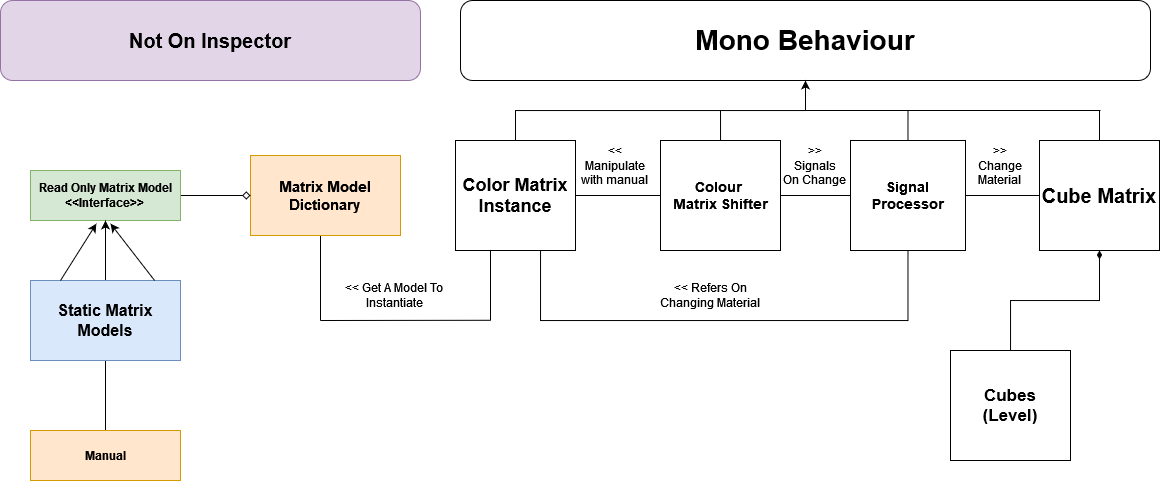

The diagram above was exported from draw.io. Its source (the exported page's mxGraphModel, read from the mxfile embedded in the PNG):
<mxGraphModel dx="1147" dy="715" grid="1" gridSize="10" guides="1" tooltips="1" connect="1" arrows="1" fold="1" page="1" pageScale="1" pageWidth="1169" pageHeight="827" math="0" shadow="0">
  <root>
    <mxCell id="WIyWlLk6GJQsqaUBKTNV-0" />
    <mxCell id="WIyWlLk6GJQsqaUBKTNV-1" parent="WIyWlLk6GJQsqaUBKTNV-0" />
    <mxCell id="b6auqr88X2530byy-Ylc-60" value="&lt;font size=&quot;1&quot;&gt;&lt;b style=&quot;font-size: 28px;&quot;&gt;Mono Behaviour&lt;/b&gt;&lt;/font&gt;" style="rounded=1;whiteSpace=wrap;html=1;" vertex="1" parent="WIyWlLk6GJQsqaUBKTNV-1">
      <mxGeometry x="470" y="20" width="690" height="80" as="geometry" />
    </mxCell>
    <mxCell id="b6auqr88X2530byy-Ylc-77" style="edgeStyle=orthogonalEdgeStyle;rounded=0;orthogonalLoop=1;jettySize=auto;html=1;endArrow=none;endFill=0;" edge="1" parent="WIyWlLk6GJQsqaUBKTNV-1" source="b6auqr88X2530byy-Ylc-61">
      <mxGeometry relative="1" as="geometry">
        <mxPoint x="730" y="130" as="targetPoint" />
      </mxGeometry>
    </mxCell>
    <mxCell id="b6auqr88X2530byy-Ylc-82" style="edgeStyle=orthogonalEdgeStyle;rounded=0;orthogonalLoop=1;jettySize=auto;html=1;entryX=0;entryY=0.5;entryDx=0;entryDy=0;endArrow=none;endFill=0;" edge="1" parent="WIyWlLk6GJQsqaUBKTNV-1" source="b6auqr88X2530byy-Ylc-61" target="b6auqr88X2530byy-Ylc-63">
      <mxGeometry relative="1" as="geometry" />
    </mxCell>
    <mxCell id="b6auqr88X2530byy-Ylc-61" value="&lt;div&gt;&lt;b&gt;&lt;font style=&quot;font-size: 14px;&quot;&gt;Colour&amp;nbsp;&lt;/font&gt;&lt;/b&gt;&lt;/div&gt;&lt;div&gt;&lt;b&gt;&lt;font style=&quot;font-size: 14px;&quot;&gt;Matrix Shifter&lt;/font&gt;&lt;/b&gt;&lt;/div&gt;" style="rounded=0;whiteSpace=wrap;html=1;" vertex="1" parent="WIyWlLk6GJQsqaUBKTNV-1">
      <mxGeometry x="670" y="160" width="120" height="110" as="geometry" />
    </mxCell>
    <mxCell id="b6auqr88X2530byy-Ylc-66" style="edgeStyle=orthogonalEdgeStyle;rounded=0;orthogonalLoop=1;jettySize=auto;html=1;exitX=0.5;exitY=0;exitDx=0;exitDy=0;entryX=0.5;entryY=1;entryDx=0;entryDy=0;" edge="1" parent="WIyWlLk6GJQsqaUBKTNV-1" source="b6auqr88X2530byy-Ylc-62" target="b6auqr88X2530byy-Ylc-60">
      <mxGeometry relative="1" as="geometry">
        <Array as="points">
          <mxPoint x="525" y="130" />
          <mxPoint x="815" y="130" />
        </Array>
      </mxGeometry>
    </mxCell>
    <mxCell id="b6auqr88X2530byy-Ylc-75" style="edgeStyle=orthogonalEdgeStyle;rounded=0;orthogonalLoop=1;jettySize=auto;html=1;endArrow=none;endFill=0;" edge="1" parent="WIyWlLk6GJQsqaUBKTNV-1" source="b6auqr88X2530byy-Ylc-62" target="b6auqr88X2530byy-Ylc-61">
      <mxGeometry relative="1" as="geometry" />
    </mxCell>
    <mxCell id="b6auqr88X2530byy-Ylc-103" style="edgeStyle=orthogonalEdgeStyle;rounded=0;orthogonalLoop=1;jettySize=auto;html=1;endArrow=none;endFill=0;" edge="1" parent="WIyWlLk6GJQsqaUBKTNV-1">
      <mxGeometry relative="1" as="geometry">
        <mxPoint x="500" y="340" as="targetPoint" />
        <mxPoint x="500" y="260" as="sourcePoint" />
      </mxGeometry>
    </mxCell>
    <mxCell id="b6auqr88X2530byy-Ylc-62" value="&lt;font style=&quot;font-size: 18px;&quot;&gt;&lt;b&gt;Color Matrix Instance&lt;/b&gt;&lt;/font&gt;" style="rounded=0;whiteSpace=wrap;html=1;" vertex="1" parent="WIyWlLk6GJQsqaUBKTNV-1">
      <mxGeometry x="465" y="160" width="120" height="110" as="geometry" />
    </mxCell>
    <mxCell id="b6auqr88X2530byy-Ylc-78" style="edgeStyle=orthogonalEdgeStyle;rounded=0;orthogonalLoop=1;jettySize=auto;html=1;endArrow=none;endFill=0;" edge="1" parent="WIyWlLk6GJQsqaUBKTNV-1" source="b6auqr88X2530byy-Ylc-63">
      <mxGeometry relative="1" as="geometry">
        <mxPoint x="917.5" y="130" as="targetPoint" />
      </mxGeometry>
    </mxCell>
    <mxCell id="b6auqr88X2530byy-Ylc-81" style="edgeStyle=orthogonalEdgeStyle;rounded=0;orthogonalLoop=1;jettySize=auto;html=1;entryX=0.75;entryY=1;entryDx=0;entryDy=0;endArrow=none;endFill=0;" edge="1" parent="WIyWlLk6GJQsqaUBKTNV-1" source="b6auqr88X2530byy-Ylc-63" target="b6auqr88X2530byy-Ylc-62">
      <mxGeometry relative="1" as="geometry">
        <mxPoint x="918" y="340" as="targetPoint" />
        <Array as="points">
          <mxPoint x="918" y="340" />
          <mxPoint x="550" y="340" />
          <mxPoint x="550" y="270" />
        </Array>
      </mxGeometry>
    </mxCell>
    <mxCell id="b6auqr88X2530byy-Ylc-86" style="edgeStyle=orthogonalEdgeStyle;rounded=0;orthogonalLoop=1;jettySize=auto;html=1;entryX=0;entryY=0.5;entryDx=0;entryDy=0;endArrow=none;endFill=0;" edge="1" parent="WIyWlLk6GJQsqaUBKTNV-1" source="b6auqr88X2530byy-Ylc-63" target="b6auqr88X2530byy-Ylc-64">
      <mxGeometry relative="1" as="geometry" />
    </mxCell>
    <mxCell id="b6auqr88X2530byy-Ylc-63" value="&lt;font style=&quot;font-size: 14px;&quot;&gt;&lt;b&gt;Signal Processor&lt;/b&gt;&lt;/font&gt;" style="rounded=0;whiteSpace=wrap;html=1;" vertex="1" parent="WIyWlLk6GJQsqaUBKTNV-1">
      <mxGeometry x="860" y="160" width="115" height="110" as="geometry" />
    </mxCell>
    <mxCell id="b6auqr88X2530byy-Ylc-79" style="edgeStyle=orthogonalEdgeStyle;rounded=0;orthogonalLoop=1;jettySize=auto;html=1;endArrow=none;endFill=0;" edge="1" parent="WIyWlLk6GJQsqaUBKTNV-1" source="b6auqr88X2530byy-Ylc-64">
      <mxGeometry relative="1" as="geometry">
        <mxPoint x="1109" y="130" as="targetPoint" />
      </mxGeometry>
    </mxCell>
    <mxCell id="b6auqr88X2530byy-Ylc-64" value="&lt;b&gt;&lt;font style=&quot;font-size: 20px;&quot;&gt;Cube Matrix&lt;/font&gt;&lt;/b&gt;" style="rounded=0;whiteSpace=wrap;html=1;" vertex="1" parent="WIyWlLk6GJQsqaUBKTNV-1">
      <mxGeometry x="1049" y="160" width="120" height="110" as="geometry" />
    </mxCell>
    <mxCell id="b6auqr88X2530byy-Ylc-69" value="" style="endArrow=none;html=1;rounded=0;" edge="1" parent="WIyWlLk6GJQsqaUBKTNV-1">
      <mxGeometry width="50" height="50" relative="1" as="geometry">
        <mxPoint x="1110" y="130" as="sourcePoint" />
        <mxPoint x="810" y="130" as="targetPoint" />
      </mxGeometry>
    </mxCell>
    <mxCell id="b6auqr88X2530byy-Ylc-80" value="&lt;div&gt;&amp;lt;&amp;lt;&lt;/div&gt;&lt;div&gt;Manipulate&lt;/div&gt;&lt;div&gt;with manual&lt;br&gt;&lt;/div&gt;" style="text;html=1;strokeColor=none;fillColor=none;align=center;verticalAlign=middle;whiteSpace=wrap;rounded=0;" vertex="1" parent="WIyWlLk6GJQsqaUBKTNV-1">
      <mxGeometry x="590" y="150" width="70" height="70" as="geometry" />
    </mxCell>
    <mxCell id="b6auqr88X2530byy-Ylc-83" value="&lt;div&gt;&amp;gt;&amp;gt;&lt;/div&gt;&lt;div&gt;Signals&lt;/div&gt;&lt;div&gt;On Change&lt;br&gt;&lt;/div&gt;" style="text;html=1;strokeColor=none;fillColor=none;align=center;verticalAlign=middle;whiteSpace=wrap;rounded=0;" vertex="1" parent="WIyWlLk6GJQsqaUBKTNV-1">
      <mxGeometry x="790" y="150" width="70" height="70" as="geometry" />
    </mxCell>
    <mxCell id="b6auqr88X2530byy-Ylc-84" value="&lt;div&gt;&amp;gt;&amp;gt;&lt;br&gt;&lt;/div&gt;&lt;div&gt;Change&lt;/div&gt;&lt;div&gt;Material&lt;br&gt;&lt;/div&gt;" style="text;html=1;strokeColor=none;fillColor=none;align=center;verticalAlign=middle;whiteSpace=wrap;rounded=0;" vertex="1" parent="WIyWlLk6GJQsqaUBKTNV-1">
      <mxGeometry x="980" y="160" width="60" height="50" as="geometry" />
    </mxCell>
    <mxCell id="b6auqr88X2530byy-Ylc-85" value="&amp;lt;&amp;lt; Refers On Changing Material" style="text;html=1;strokeColor=none;fillColor=none;align=center;verticalAlign=middle;whiteSpace=wrap;rounded=0;" vertex="1" parent="WIyWlLk6GJQsqaUBKTNV-1">
      <mxGeometry x="660" y="300" width="120" height="30" as="geometry" />
    </mxCell>
    <mxCell id="b6auqr88X2530byy-Ylc-87" value="&lt;font style=&quot;font-size: 20px;&quot;&gt;&lt;b&gt;Not On Inspector&lt;br&gt;&lt;/b&gt;&lt;/font&gt;" style="rounded=1;whiteSpace=wrap;html=1;fillColor=#e1d5e7;strokeColor=#9673a6;" vertex="1" parent="WIyWlLk6GJQsqaUBKTNV-1">
      <mxGeometry x="10" y="20" width="420" height="80" as="geometry" />
    </mxCell>
    <mxCell id="b6auqr88X2530byy-Ylc-104" style="edgeStyle=orthogonalEdgeStyle;rounded=0;orthogonalLoop=1;jettySize=auto;html=1;endArrow=none;endFill=0;" edge="1" parent="WIyWlLk6GJQsqaUBKTNV-1">
      <mxGeometry relative="1" as="geometry">
        <mxPoint x="330" y="340" as="targetPoint" />
        <mxPoint x="330" y="255" as="sourcePoint" />
      </mxGeometry>
    </mxCell>
    <mxCell id="b6auqr88X2530byy-Ylc-92" value="&lt;b style=&quot;font-size: 15px;&quot;&gt;Matrix Model Dictionary&lt;br&gt;&lt;/b&gt;" style="rounded=0;whiteSpace=wrap;html=1;fillColor=#ffe6cc;strokeColor=#d79b00;" vertex="1" parent="WIyWlLk6GJQsqaUBKTNV-1">
      <mxGeometry x="260" y="175" width="150" height="80" as="geometry" />
    </mxCell>
    <mxCell id="b6auqr88X2530byy-Ylc-101" style="edgeStyle=orthogonalEdgeStyle;rounded=0;orthogonalLoop=1;jettySize=auto;html=1;entryX=0;entryY=0.5;entryDx=0;entryDy=0;endArrow=diamond;endFill=0;" edge="1" parent="WIyWlLk6GJQsqaUBKTNV-1" source="b6auqr88X2530byy-Ylc-93" target="b6auqr88X2530byy-Ylc-92">
      <mxGeometry relative="1" as="geometry" />
    </mxCell>
    <mxCell id="b6auqr88X2530byy-Ylc-93" value="&lt;div&gt;&lt;b&gt;Read Only Matrix Model&lt;/b&gt;&lt;/div&gt;&lt;div&gt;&lt;b&gt;&amp;lt;&amp;lt;Interface&amp;gt;&amp;gt;&lt;br&gt;&lt;/b&gt;&lt;/div&gt;" style="rounded=0;whiteSpace=wrap;html=1;fillColor=#d5e8d4;strokeColor=#82b366;" vertex="1" parent="WIyWlLk6GJQsqaUBKTNV-1">
      <mxGeometry x="40" y="190" width="150" height="50" as="geometry" />
    </mxCell>
    <mxCell id="b6auqr88X2530byy-Ylc-96" style="edgeStyle=orthogonalEdgeStyle;rounded=0;orthogonalLoop=1;jettySize=auto;html=1;entryX=0.5;entryY=1;entryDx=0;entryDy=0;" edge="1" parent="WIyWlLk6GJQsqaUBKTNV-1" source="b6auqr88X2530byy-Ylc-94" target="b6auqr88X2530byy-Ylc-93">
      <mxGeometry relative="1" as="geometry" />
    </mxCell>
    <mxCell id="b6auqr88X2530byy-Ylc-102" style="edgeStyle=orthogonalEdgeStyle;rounded=0;orthogonalLoop=1;jettySize=auto;html=1;entryX=0.5;entryY=0;entryDx=0;entryDy=0;endArrow=none;endFill=0;" edge="1" parent="WIyWlLk6GJQsqaUBKTNV-1" source="b6auqr88X2530byy-Ylc-94" target="b6auqr88X2530byy-Ylc-95">
      <mxGeometry relative="1" as="geometry" />
    </mxCell>
    <mxCell id="b6auqr88X2530byy-Ylc-94" value="&lt;font style=&quot;font-size: 16px;&quot;&gt;&lt;b&gt;Static Matrix Models&lt;br&gt;&lt;/b&gt;&lt;/font&gt;" style="rounded=0;whiteSpace=wrap;html=1;fillColor=#dae8fc;strokeColor=#6c8ebf;" vertex="1" parent="WIyWlLk6GJQsqaUBKTNV-1">
      <mxGeometry x="40" y="300" width="150" height="80" as="geometry" />
    </mxCell>
    <mxCell id="b6auqr88X2530byy-Ylc-95" value="&lt;b&gt;Manual&lt;/b&gt;" style="rounded=0;whiteSpace=wrap;html=1;fillColor=#ffe6cc;strokeColor=#d79b00;" vertex="1" parent="WIyWlLk6GJQsqaUBKTNV-1">
      <mxGeometry x="40" y="450" width="150" height="50" as="geometry" />
    </mxCell>
    <mxCell id="b6auqr88X2530byy-Ylc-98" value="" style="endArrow=classic;html=1;rounded=0;entryX=0.5;entryY=1;entryDx=0;entryDy=0;exitX=0.794;exitY=-0.039;exitDx=0;exitDy=0;exitPerimeter=0;" edge="1" parent="WIyWlLk6GJQsqaUBKTNV-1">
      <mxGeometry width="50" height="50" relative="1" as="geometry">
        <mxPoint x="164.0999999999999" y="300.0000000000001" as="sourcePoint" />
        <mxPoint x="120" y="243.12" as="targetPoint" />
      </mxGeometry>
    </mxCell>
    <mxCell id="b6auqr88X2530byy-Ylc-100" value="" style="endArrow=classic;html=1;rounded=0;exitX=0.794;exitY=-0.039;exitDx=0;exitDy=0;exitPerimeter=0;" edge="1" parent="WIyWlLk6GJQsqaUBKTNV-1">
      <mxGeometry width="50" height="50" relative="1" as="geometry">
        <mxPoint x="69.99999999999991" y="300.0000000000001" as="sourcePoint" />
        <mxPoint x="105.9" y="243.12" as="targetPoint" />
      </mxGeometry>
    </mxCell>
    <mxCell id="b6auqr88X2530byy-Ylc-105" value="" style="endArrow=none;html=1;rounded=0;" edge="1" parent="WIyWlLk6GJQsqaUBKTNV-1">
      <mxGeometry width="50" height="50" relative="1" as="geometry">
        <mxPoint x="330" y="340" as="sourcePoint" />
        <mxPoint x="500" y="339.78" as="targetPoint" />
      </mxGeometry>
    </mxCell>
    <mxCell id="b6auqr88X2530byy-Ylc-106" value="&lt;div&gt;&amp;lt;&amp;lt; Get A Model To&amp;nbsp;&lt;/div&gt;&lt;div&gt;Instantiate &lt;br&gt;&lt;/div&gt;" style="text;html=1;strokeColor=none;fillColor=none;align=center;verticalAlign=middle;whiteSpace=wrap;rounded=0;" vertex="1" parent="WIyWlLk6GJQsqaUBKTNV-1">
      <mxGeometry x="300" y="285" width="210" height="60" as="geometry" />
    </mxCell>
    <mxCell id="b6auqr88X2530byy-Ylc-109" style="edgeStyle=orthogonalEdgeStyle;rounded=0;orthogonalLoop=1;jettySize=auto;html=1;endArrow=diamondThin;endFill=1;" edge="1" parent="WIyWlLk6GJQsqaUBKTNV-1" source="b6auqr88X2530byy-Ylc-107" target="b6auqr88X2530byy-Ylc-64">
      <mxGeometry relative="1" as="geometry" />
    </mxCell>
    <mxCell id="b6auqr88X2530byy-Ylc-107" value="&lt;div style=&quot;font-size: 17px;&quot;&gt;&lt;font style=&quot;font-size: 17px;&quot;&gt;&lt;b&gt;Cubes&lt;/b&gt;&lt;/font&gt;&lt;/div&gt;&lt;div style=&quot;font-size: 17px;&quot;&gt;&lt;font style=&quot;font-size: 17px;&quot;&gt;&lt;b&gt;&lt;font style=&quot;font-size: 17px;&quot;&gt;(Level)&lt;/font&gt;&lt;br&gt;&lt;/b&gt;&lt;/font&gt;&lt;/div&gt;" style="rounded=0;whiteSpace=wrap;html=1;" vertex="1" parent="WIyWlLk6GJQsqaUBKTNV-1">
      <mxGeometry x="960" y="370" width="120" height="110" as="geometry" />
    </mxCell>
  </root>
</mxGraphModel>